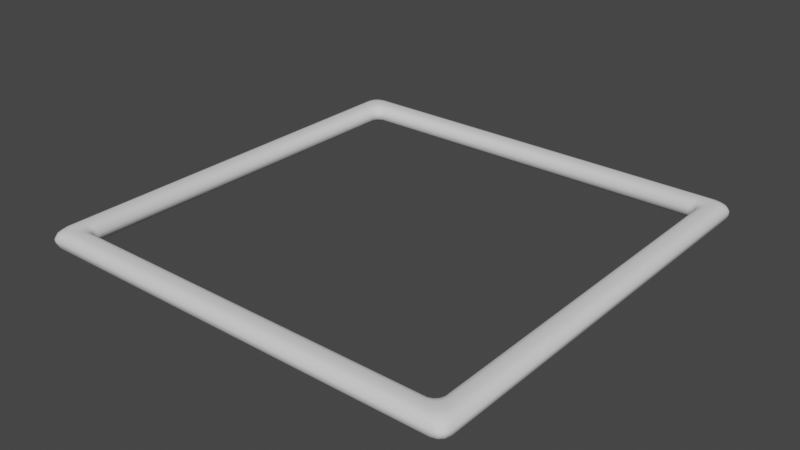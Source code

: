 # Source: Frame.blend  (saved by Blender 2.81.16; exported with 4.5.12 LTS)
import bpy
from mathutils import Matrix  # noqa: F401  (used for matrix-valued properties, if any)

bpy.ops.wm.read_factory_settings(use_empty=True)
scene = bpy.context.scene
scene.name = 'Scene'

# ---- collections
col_collection = bpy.data.collections.new('Collection'); scene.collection.children.link(col_collection)

# ---- world
world_world = bpy.data.worlds.new('World'); scene.world = world_world
world_world.use_nodes = True; world_world.node_tree.nodes.clear()
_N = world_world.node_tree.nodes; _L = world_world.node_tree.links
n0 = _N.new('ShaderNodeOutputWorld'); n0.name = 'World Output'; n0.location = (300, 300)
n1 = _N.new('ShaderNodeBackground'); n1.name = 'Background'; n1.location = (10, 300)
n1.inputs[0].default_value = (0.05088, 0.05088, 0.05088, 1.0)
_L.new(n1.outputs[0], n0.inputs[0])
n0.is_active_output = True
world_world.color = (0.05088, 0.05088, 0.05088)
world_world.use_sun_shadow = False
world_world.sun_shadow_jitter_overblur = 0.0

# ---- meshes
me_plane = bpy.data.meshes.new('Plane')
me_plane.from_pydata([(-1.0, -0.9623, 0.03774), (-0.9623, -0.9089, 0.0), (-0.9089, -0.9623, 0.0), (-0.9623, -1.0, 0.03774), (-0.9944, -0.9453, 0.01928), (-0.9944, -0.9808, 0.03774), (-0.9872, -0.9708, 0.01857), (-0.9543, -0.9351, 0.0), (-0.9807, -0.9259, 0.005558), (-0.9736, -0.9555, 0.005891), (-0.9259, -0.9807, 0.005558), (-0.9351, -0.9543, 0.0), (-0.9555, -0.9736, 0.005891), (-0.9808, -0.9944, 0.03774), (-0.9453, -0.9944, 0.01928), (-0.9708, -0.9872, 0.01857), (0.9623, -1.0, 0.03774), (0.9089, -0.9623, 0.0), (0.9623, -0.9089, 0.0), (1.0, -0.9623, 0.03774), (0.9453, -0.9944, 0.01928), (0.9808, -0.9944, 0.03774), (0.9708, -0.9872, 0.01857), (0.9351, -0.9543, 0.0), (0.9259, -0.9807, 0.005558), (0.9555, -0.9736, 0.005891), (0.9807, -0.9259, 0.005558), (0.9543, -0.9351, 0.0), (0.9736, -0.9555, 0.005891), (0.9944, -0.9808, 0.03774), (0.9944, -0.9453, 0.01928), (0.9872, -0.9708, 0.01857), (-1.0, 0.9623, 0.03774), (-0.9623, 1.0, 0.03774), (-0.9089, 0.9623, 0.0), (-0.9623, 0.9089, 0.0), (-0.9944, 0.9808, 0.03774), (-0.9944, 0.9453, 0.01928), (-0.9872, 0.9708, 0.01857), (-0.9453, 0.9944, 0.01928), (-0.9808, 0.9944, 0.03774), (-0.9708, 0.9872, 0.01857), (-0.9351, 0.9543, 0.0), (-0.9259, 0.9807, 0.005558), (-0.9555, 0.9736, 0.005891), (-0.9807, 0.9259, 0.005558), (-0.9543, 0.9351, 0.0), (-0.9736, 0.9555, 0.005891), (1.0, 0.9623, 0.03774), (0.9623, 0.9089, 0.0), (0.9089, 0.9623, 0.0), (0.9623, 1.0, 0.03774), (0.9944, 0.9453, 0.01928), (0.9944, 0.9808, 0.03774), (0.9872, 0.9708, 0.01857), (0.9543, 0.9351, 0.0), (0.9807, 0.9259, 0.005558), (0.9736, 0.9555, 0.005891), (0.9259, 0.9807, 0.005558), (0.9351, 0.9543, 0.0), (0.9555, 0.9736, 0.005891), (0.9808, 0.9944, 0.03774), (0.9453, 0.9944, 0.01928), (0.9708, 0.9872, 0.01857), (-0.8878, -0.8501, 0.03774), (-0.8501, -0.8878, 0.03774), (-0.8722, -0.9256, 0.0), (-0.9256, -0.8722, 0.0), (-0.8822, -0.8686, 0.03774), (-0.8934, -0.8572, 0.01923), (-0.8873, -0.875, 0.01852), (-0.8572, -0.8934, 0.01923), (-0.8686, -0.8822, 0.03774), (-0.875, -0.8873, 0.01852), (-0.8984, -0.9177, 0.0), (-0.8652, -0.9071, 0.005587), (-0.885, -0.899, 0.005914), (-0.9071, -0.8652, 0.005587), (-0.9177, -0.8984, 0.0), (-0.899, -0.885, 0.005914), (0.8501, -0.8878, 0.03774), (0.8878, -0.8501, 0.03774), (0.9256, -0.8722, 0.0), (0.8722, -0.9256, 0.0), (0.8686, -0.8822, 0.03774), (0.8572, -0.8934, 0.01923), (0.875, -0.8873, 0.01852), (0.8934, -0.8572, 0.01923), (0.8822, -0.8686, 0.03774), (0.8873, -0.875, 0.01852), (0.9177, -0.8984, 0.0), (0.9071, -0.8652, 0.005587), (0.899, -0.885, 0.005914), (0.8652, -0.9071, 0.005587), (0.8984, -0.9177, 0.0), (0.885, -0.899, 0.005914), (-0.8878, 0.8501, 0.03774), (-0.9256, 0.8722, 0.0), (-0.8722, 0.9256, 0.0), (-0.8501, 0.8878, 0.03774), (-0.8934, 0.8572, 0.01923), (-0.8822, 0.8686, 0.03774), (-0.8873, 0.875, 0.01852), (-0.9177, 0.8984, 0.0), (-0.9071, 0.8652, 0.005587), (-0.899, 0.885, 0.005914), (-0.8652, 0.9071, 0.005587), (-0.8984, 0.9177, 0.0), (-0.885, 0.899, 0.005914), (-0.8686, 0.8822, 0.03774), (-0.8572, 0.8934, 0.01923), (-0.875, 0.8873, 0.01852), (0.8878, 0.8501, 0.03774), (0.8501, 0.8878, 0.03774), (0.8722, 0.9256, 0.0), (0.9256, 0.8722, 0.0), (0.8822, 0.8686, 0.03774), (0.8934, 0.8572, 0.01923), (0.8873, 0.875, 0.01852), (0.8572, 0.8934, 0.01923), (0.8686, 0.8822, 0.03774), (0.875, 0.8873, 0.01852), (0.8984, 0.9177, 0.0), (0.8652, 0.9071, 0.005587), (0.885, 0.899, 0.005914), (0.9071, 0.8652, 0.005587), (0.9177, 0.8984, 0.0), (0.899, 0.885, 0.005914), (-1.0, -0.9623, 0.0494), (-0.9623, -1.0, 0.0494), (-0.9089, -0.9623, 0.08713), (-0.9623, -0.9089, 0.08713), (-0.9944, -0.9808, 0.0494), (-0.9944, -0.9453, 0.06786), (-0.9872, -0.9708, 0.06857), (-0.9453, -0.9944, 0.06786), (-0.9808, -0.9944, 0.0494), (-0.9708, -0.9872, 0.06857), (-0.9351, -0.9543, 0.08713), (-0.9259, -0.9807, 0.08158), (-0.9555, -0.9736, 0.08124), (-0.9807, -0.9259, 0.08158), (-0.9543, -0.9351, 0.08713), (-0.9736, -0.9555, 0.08124), (0.9623, -1.0, 0.0494), (1.0, -0.9623, 0.0494), (0.9623, -0.9089, 0.08713), (0.9089, -0.9623, 0.08713), (0.9808, -0.9944, 0.0494), (0.9453, -0.9944, 0.06786), (0.9708, -0.9872, 0.06857), (0.9944, -0.9453, 0.06786), (0.9944, -0.9808, 0.0494), (0.9872, -0.9708, 0.06857), (0.9543, -0.9351, 0.08713), (0.9807, -0.9259, 0.08158), (0.9736, -0.9555, 0.08124), (0.9259, -0.9807, 0.08158), (0.9351, -0.9543, 0.08713), (0.9555, -0.9736, 0.08124), (-1.0, 0.9623, 0.0494), (-0.9623, 0.9089, 0.08713), (-0.9089, 0.9623, 0.08713), (-0.9623, 1.0, 0.0494), (-0.9944, 0.9453, 0.06786), (-0.9944, 0.9808, 0.0494), (-0.9872, 0.9708, 0.06857), (-0.9543, 0.9351, 0.08713), (-0.9807, 0.9259, 0.08158), (-0.9736, 0.9555, 0.08124), (-0.9259, 0.9807, 0.08158), (-0.9351, 0.9543, 0.08713), (-0.9555, 0.9736, 0.08124), (-0.9808, 0.9944, 0.0494), (-0.9453, 0.9944, 0.06786), (-0.9708, 0.9872, 0.06857), (1.0, 0.9623, 0.0494), (0.9623, 1.0, 0.0494), (0.9089, 0.9623, 0.08713), (0.9623, 0.9089, 0.08713), (0.9944, 0.9808, 0.0494), (0.9944, 0.9453, 0.06786), (0.9872, 0.9708, 0.06857), (0.9453, 0.9944, 0.06786), (0.9808, 0.9944, 0.0494), (0.9708, 0.9872, 0.06857), (0.9351, 0.9543, 0.08713), (0.9259, 0.9807, 0.08158), (0.9555, 0.9736, 0.08124), (0.9807, 0.9259, 0.08158), (0.9543, 0.9351, 0.08713), (0.9736, 0.9555, 0.08124), (-0.8878, -0.8501, 0.0494), (-0.9256, -0.8722, 0.08713), (-0.8722, -0.9256, 0.08713), (-0.8501, -0.8878, 0.0494), (-0.8934, -0.8572, 0.0679), (-0.8822, -0.8686, 0.0494), (-0.8873, -0.875, 0.06861), (-0.9177, -0.8984, 0.08713), (-0.9071, -0.8652, 0.08155), (-0.899, -0.885, 0.08122), (-0.8652, -0.9071, 0.08155), (-0.8984, -0.9177, 0.08713), (-0.885, -0.899, 0.08122), (-0.8686, -0.8822, 0.0494), (-0.8572, -0.8934, 0.0679), (-0.875, -0.8873, 0.06861), (0.8501, -0.8878, 0.0494), (0.8722, -0.9256, 0.08713), (0.9256, -0.8722, 0.08713), (0.8878, -0.8501, 0.0494), (0.8572, -0.8934, 0.0679), (0.8686, -0.8822, 0.0494), (0.875, -0.8873, 0.06861), (0.8984, -0.9177, 0.08713), (0.8652, -0.9071, 0.08155), (0.885, -0.899, 0.08122), (0.9071, -0.8652, 0.08155), (0.9177, -0.8984, 0.08713), (0.899, -0.885, 0.08122), (0.8822, -0.8686, 0.0494), (0.8934, -0.8572, 0.0679), (0.8873, -0.875, 0.06861), (-0.8878, 0.8501, 0.0494), (-0.8501, 0.8878, 0.0494), (-0.8722, 0.9256, 0.08713), (-0.9256, 0.8722, 0.08713), (-0.8822, 0.8686, 0.0494), (-0.8934, 0.8572, 0.0679), (-0.8873, 0.875, 0.06861), (-0.8572, 0.8934, 0.0679), (-0.8686, 0.8822, 0.0494), (-0.875, 0.8873, 0.06861), (-0.8984, 0.9177, 0.08713), (-0.8652, 0.9071, 0.08155), (-0.885, 0.899, 0.08122), (-0.9071, 0.8652, 0.08155), (-0.9177, 0.8984, 0.08713), (-0.899, 0.885, 0.08122), (0.8878, 0.8501, 0.0494), (0.9256, 0.8722, 0.08713), (0.8722, 0.9256, 0.08713), (0.8501, 0.8878, 0.0494), (0.8934, 0.8572, 0.0679), (0.8822, 0.8686, 0.0494), (0.8873, 0.875, 0.06861), (0.9177, 0.8984, 0.08713), (0.9071, 0.8652, 0.08155), (0.899, 0.885, 0.08122), (0.8652, 0.9071, 0.08155), (0.8984, 0.9177, 0.08713), (0.885, 0.899, 0.08122), (0.8686, 0.8822, 0.0494), (0.8572, 0.8934, 0.0679), (0.875, 0.8873, 0.06861)], [], [(51, 33, 163, 177), (3, 16, 144, 129), (64, 96, 224, 192), (19, 48, 176, 145), (178, 162, 226, 242), (130, 147, 209, 194), (146, 179, 241, 210), (18, 82, 115, 49), (35, 97, 67, 1), (161, 131, 193, 227), (112, 81, 211, 240), (50, 114, 98, 34), (2, 66, 83, 17), (99, 113, 243, 225), (80, 65, 195, 208), (0, 4, 6, 5), (4, 8, 9, 6), (1, 7, 9, 8), (7, 11, 12, 9), (2, 10, 12, 11), (10, 14, 15, 12), (3, 13, 15, 14), (13, 5, 6, 15), (6, 9, 12, 15), (16, 20, 22, 21), (20, 24, 25, 22), (17, 23, 25, 24), (23, 27, 28, 25), (18, 26, 28, 27), (26, 30, 31, 28), (19, 29, 31, 30), (29, 21, 22, 31), (22, 25, 28, 31), (32, 36, 38, 37), (36, 40, 41, 38), (33, 39, 41, 40), (39, 43, 44, 41), (34, 42, 44, 43), (42, 46, 47, 44), (35, 45, 47, 46), (45, 37, 38, 47), (38, 41, 44, 47), (48, 52, 54, 53), (52, 56, 57, 54), (49, 55, 57, 56), (55, 59, 60, 57), (50, 58, 60, 59), (58, 62, 63, 60), (51, 61, 63, 62), (61, 53, 54, 63), (54, 57, 60, 63), (64, 68, 70, 69), (68, 72, 73, 70), (65, 71, 73, 72), (71, 75, 76, 73), (66, 74, 76, 75), (74, 78, 79, 76), (67, 77, 79, 78), (77, 69, 70, 79), (70, 73, 76, 79), (80, 84, 86, 85), (84, 88, 89, 86), (81, 87, 89, 88), (87, 91, 92, 89), (82, 90, 92, 91), (90, 94, 95, 92), (83, 93, 95, 94), (93, 85, 86, 95), (86, 89, 92, 95), (96, 100, 102, 101), (100, 104, 105, 102), (97, 103, 105, 104), (103, 107, 108, 105), (98, 106, 108, 107), (106, 110, 111, 108), (99, 109, 111, 110), (109, 101, 102, 111), (102, 105, 108, 111), (112, 116, 118, 117), (116, 120, 121, 118), (113, 119, 121, 120), (119, 123, 124, 121), (114, 122, 124, 123), (122, 126, 127, 124), (115, 125, 127, 126), (125, 117, 118, 127), (118, 121, 124, 127), (128, 132, 134, 133), (132, 136, 137, 134), (129, 135, 137, 136), (135, 139, 140, 137), (130, 138, 140, 139), (138, 142, 143, 140), (131, 141, 143, 142), (141, 133, 134, 143), (134, 137, 140, 143), (144, 148, 150, 149), (148, 152, 153, 150), (145, 151, 153, 152), (151, 155, 156, 153), (146, 154, 156, 155), (154, 158, 159, 156), (147, 157, 159, 158), (157, 149, 150, 159), (150, 153, 156, 159), (160, 164, 166, 165), (164, 168, 169, 166), (161, 167, 169, 168), (167, 171, 172, 169), (162, 170, 172, 171), (170, 174, 175, 172), (163, 173, 175, 174), (173, 165, 166, 175), (166, 169, 172, 175), (176, 180, 182, 181), (180, 184, 185, 182), (177, 183, 185, 184), (183, 187, 188, 185), (178, 186, 188, 187), (186, 190, 191, 188), (179, 189, 191, 190), (189, 181, 182, 191), (182, 185, 188, 191), (192, 196, 198, 197), (196, 200, 201, 198), (193, 199, 201, 200), (199, 203, 204, 201), (194, 202, 204, 203), (202, 206, 207, 204), (195, 205, 207, 206), (205, 197, 198, 207), (198, 201, 204, 207), (208, 212, 214, 213), (212, 216, 217, 214), (209, 215, 217, 216), (215, 219, 220, 217), (210, 218, 220, 219), (218, 222, 223, 220), (211, 221, 223, 222), (221, 213, 214, 223), (214, 217, 220, 223), (224, 228, 230, 229), (228, 232, 233, 230), (225, 231, 233, 232), (231, 235, 236, 233), (226, 234, 236, 235), (234, 238, 239, 236), (227, 237, 239, 238), (237, 229, 230, 239), (230, 233, 236, 239), (240, 244, 246, 245), (244, 248, 249, 246), (241, 247, 249, 248), (247, 251, 252, 249), (242, 250, 252, 251), (250, 254, 255, 252), (243, 253, 255, 254), (253, 245, 246, 255), (246, 249, 252, 255), (35, 1, 8, 45), (45, 8, 4, 37), (37, 4, 0, 32), (2, 17, 24, 10), (10, 24, 20, 14), (14, 20, 16, 3), (18, 49, 56, 26), (26, 56, 52, 30), (30, 52, 48, 19), (50, 34, 43, 58), (58, 43, 39, 62), (62, 39, 33, 51), (96, 64, 69, 100), (100, 69, 77, 104), (104, 77, 67, 97), (65, 80, 85, 71), (71, 85, 93, 75), (75, 93, 83, 66), (81, 112, 117, 87), (87, 117, 125, 91), (91, 125, 115, 82), (113, 99, 110, 119), (119, 110, 106, 123), (123, 106, 98, 114), (49, 115, 126, 55), (55, 126, 122, 59), (59, 122, 114, 50), (82, 18, 27, 90), (90, 27, 23, 94), (94, 23, 17, 83), (1, 67, 78, 7), (7, 78, 74, 11), (11, 74, 66, 2), (97, 35, 46, 103), (103, 46, 42, 107), (107, 42, 34, 98), (160, 128, 133, 164), (164, 133, 141, 168), (168, 141, 131, 161), (129, 144, 149, 135), (135, 149, 157, 139), (139, 157, 147, 130), (145, 176, 181, 151), (151, 181, 189, 155), (155, 189, 179, 146), (177, 163, 174, 183), (183, 174, 170, 187), (187, 170, 162, 178), (227, 193, 200, 237), (237, 200, 196, 229), (229, 196, 192, 224), (194, 209, 216, 202), (202, 216, 212, 206), (206, 212, 208, 195), (210, 241, 248, 218), (218, 248, 244, 222), (222, 244, 240, 211), (242, 226, 235, 250), (250, 235, 231, 254), (254, 231, 225, 243), (178, 242, 251, 186), (186, 251, 247, 190), (190, 247, 241, 179), (209, 147, 158, 215), (215, 158, 154, 219), (219, 154, 146, 210), (130, 194, 203, 138), (138, 203, 199, 142), (142, 199, 193, 131), (226, 162, 171, 234), (234, 171, 167, 238), (238, 167, 161, 227), (51, 177, 184, 61), (61, 184, 180, 53), (53, 180, 176, 48), (144, 16, 21, 148), (148, 21, 29, 152), (152, 29, 19, 145), (3, 129, 136, 13), (13, 136, 132, 5), (5, 132, 128, 0), (163, 33, 40, 173), (173, 40, 36, 165), (165, 36, 32, 160), (112, 240, 245, 116), (116, 245, 253, 120), (120, 253, 243, 113), (224, 96, 101, 228), (228, 101, 109, 232), (232, 109, 99, 225), (64, 192, 197, 68), (68, 197, 205, 72), (72, 205, 195, 65), (211, 81, 88, 221), (221, 88, 84, 213), (213, 84, 80, 208), (32, 0, 128, 160)])
me_plane.polygons.foreach_set('use_smooth', [True] * 256)
_uv = me_plane.uv_layers.new(name='UVMap')
_uv.uv.foreach_set('vector', [0.0, 0.0, 0.0, 0.0, 0.0, 0.0, 0.0, 0.0, 0.0, 0.0, 0.0, 0.0, 0.0, 0.0, 0.0, 0.0, 0.0, 0.0, 0.0, 0.0, 0.0, 0.0, 0.0, 0.0, 0.0, 0.0, 0.0, 0.0, 0.0, 0.0, 0.0, 0.0, 0.0, 0.0, 0.0, 0.0, 0.0, 0.0, 0.0, 0.0, 0.0, 0.0, 0.0, 0.0, 0.0, 0.0, 0.0, 0.0, 0.0, 0.0, 0.0, 0.0, 0.0, 0.0, 0.0, 0.0, 0.0, 0.0, 0.0, 0.0, 0.0, 0.0, 0.0, 0.0, 0.0, 0.0, 0.0, 0.0, 0.0, 0.0, 0.0, 0.0, 0.0, 0.0, 0.0, 0.0, 0.0, 0.0, 0.0, 0.0, 0.0, 0.0, 0.0, 0.0, 0.0, 0.0, 0.0, 0.0, 0.0, 0.0, 0.0, 0.0, 0.0, 0.0, 0.0, 0.0, 0.0, 0.0, 0.0, 0.0, 0.0, 0.0, 0.0, 0.0, 0.0, 0.0, 0.0, 0.0, 0.0, 0.0, 0.0, 0.0, 0.0, 0.0, 0.0, 0.0, 0.0, 0.0, 0.0, 0.0, 0.0, 0.01887, 0.002779, 0.02736, 0.006422, 0.01459, 0.0028, 0.009607, 0.002779, 0.02736, 0.009639, 0.03706, 0.01321, 0.02225, 0.006422, 0.01459, 0.01887, 0.04555, 0.02283, 0.03246, 0.01321, 0.02225, 0.009639, 0.03706, 0.02283, 0.03246, 0.03246, 0.02283, 0.02225, 0.01321, 0.01321, 0.02225, 0.04555, 0.01887, 0.03706, 0.009639, 0.02225, 0.01321, 0.03246, 0.02283, 0.03706, 0.009639, 0.02736, 0.002779, 0.01459, 0.006422, 0.02225, 0.01321, 0.01887, 0.0, 0.009607, 0.0028, 0.01459, 0.006422, 0.02736, 0.002779, 0.009607, 0.0028, 0.0028, 0.009607, 0.006422, 0.01459, 0.01459, 0.006422, 0.006422, 0.01459, 0.01321, 0.02225, 0.02225, 0.01321, 0.01459, 0.006422, 0.9811, 0.0, 0.9726, 0.002779, 0.9854, 0.006422, 0.9904, 0.0028, 0.9726, 0.002779, 0.9629, 0.009639, 0.9777, 0.01321, 0.9854, 0.006422, 0.9544, 0.01887, 0.9675, 0.02283, 0.9777, 0.01321, 0.9629, 0.009639, 0.9675, 0.02283, 0.9772, 0.03246, 0.9868, 0.02225, 0.9777, 0.01321, 0.9811, 0.04555, 0.9904, 0.03706, 0.9868, 0.02225, 0.9772, 0.03246, 0.9904, 0.03706, 0.9972, 0.02736, 0.9936, 0.01459, 0.9868, 0.02225, 1.0, 0.01887, 0.9972, 0.009607, 0.9936, 0.01459, 0.9972, 0.02736, 0.9972, 0.009607, 0.9904, 0.0028, 0.9854, 0.006422, 0.9936, 0.01459, 0.9854, 0.006422, 0.9777, 0.01321, 0.9868, 0.02225, 0.9936, 0.01459, 0.0, 0.9811, 0.0028, 0.9904, 0.006422, 0.9854, 0.002779, 0.9726, 0.0028, 0.9904, 0.009607, 0.9972, 0.01459, 0.9936, 0.006422, 0.9854, 0.01887, 1.0, 0.02736, 0.9972, 0.01459, 0.9936, 0.009607, 0.9972, 0.02736, 0.9972, 0.03706, 0.9904, 0.02225, 0.9868, 0.01459, 0.9936, 0.04555, 0.9811, 0.03246, 0.9772, 0.02225, 0.9868, 0.03706, 0.9904, 0.03246, 0.9772, 0.02283, 0.9675, 0.01321, 0.9777, 0.02225, 0.9868, 0.01887, 0.9544, 0.009639, 0.9629, 0.01321, 0.9777, 0.02283, 0.9675, 0.009639, 0.9629, 0.002779, 0.9726, 0.006422, 0.9854, 0.01321, 0.9777, 0.006422, 0.9854, 0.01459, 0.9936, 0.02225, 0.9868, 0.01321, 0.9777, 1.0, 0.9811, 0.9972, 0.9726, 0.9936, 0.9854, 0.9972, 0.9904, 0.9972, 0.9726, 0.9904, 0.9629, 0.9868, 0.9777, 0.9936, 0.9854, 0.9811, 0.9544, 0.9772, 0.9675, 0.9868, 0.9777, 0.9904, 0.9629, 0.9772, 0.9675, 0.9675, 0.9772, 0.9777, 0.9868, 0.9868, 0.9777, 0.9544, 0.9811, 0.9629, 0.9904, 0.9777, 0.9868, 0.9675, 0.9772, 0.9629, 0.9904, 0.9726, 0.9972, 0.9854, 0.9936, 0.9777, 0.9868, 0.9811, 1.0, 0.9904, 0.9972, 0.9854, 0.9936, 0.9726, 0.9972, 0.9904, 0.9972, 0.9972, 0.9904, 0.9936, 0.9854, 0.9854, 0.9936, 0.9936, 0.9854, 0.9868, 0.9777, 0.9777, 0.9868, 0.9854, 0.9936, 0.05608, 0.07495, 0.05888, 0.06569, 0.05635, 0.06249, 0.05329, 0.07142, 0.05888, 0.06569, 0.06569, 0.05888, 0.06249, 0.05635, 0.05635, 0.06249, 0.07495, 0.05608, 0.07142, 0.05329, 0.06249, 0.05635, 0.06569, 0.05888, 0.07142, 0.05329, 0.06742, 0.04646, 0.05751, 0.05049, 0.06249, 0.05635, 0.0639, 0.03721, 0.0508, 0.04117, 0.05751, 0.05049, 0.06742, 0.04646, 0.0508, 0.04117, 0.04117, 0.0508, 0.05049, 0.05751, 0.05751, 0.05049, 0.03721, 0.0639, 0.04646, 0.06742, 0.05049, 0.05751, 0.04117, 0.0508, 0.04646, 0.06742, 0.05329, 0.07142, 0.05635, 0.06249, 0.05049, 0.05751, 0.05635, 0.06249, 0.06249, 0.05635, 0.05751, 0.05049, 0.05049, 0.05751, 0.9251, 0.05608, 0.9343, 0.05888, 0.9375, 0.05635, 0.9286, 0.05329, 0.9343, 0.05888, 0.9411, 0.06569, 0.9437, 0.06249, 0.9375, 0.05635, 0.9439, 0.07495, 0.9467, 0.07142, 0.9437, 0.06249, 0.9411, 0.06569, 0.9467, 0.07142, 0.9535, 0.06742, 0.9495, 0.05751, 0.9437, 0.06249, 0.9628, 0.0639, 0.9588, 0.0508, 0.9495, 0.05751, 0.9535, 0.06742, 0.9588, 0.0508, 0.9492, 0.04117, 0.9425, 0.05049, 0.9495, 0.05751, 0.9361, 0.03721, 0.9326, 0.04646, 0.9425, 0.05049, 0.9492, 0.04117, 0.9326, 0.04646, 0.9286, 0.05329, 0.9375, 0.05635, 0.9425, 0.05049, 0.9375, 0.05635, 0.9437, 0.06249, 0.9495, 0.05751, 0.9425, 0.05049, 0.05608, 0.9251, 0.05329, 0.9286, 0.05635, 0.9375, 0.05888, 0.9343, 0.05329, 0.9286, 0.04646, 0.9326, 0.05049, 0.9425, 0.05635, 0.9375, 0.03721, 0.9361, 0.04117, 0.9492, 0.05049, 0.9425, 0.04646, 0.9326, 0.04117, 0.9492, 0.0508, 0.9588, 0.05751, 0.9495, 0.05049, 0.9425, 0.0639, 0.9628, 0.06742, 0.9535, 0.05751, 0.9495, 0.0508, 0.9588, 0.06742, 0.9535, 0.07142, 0.9467, 0.06249, 0.9437, 0.05751, 0.9495, 0.07495, 0.9439, 0.06569, 0.9411, 0.06249, 0.9437, 0.07142, 0.9467, 0.06569, 0.9411, 0.05888, 0.9343, 0.05635, 0.9375, 0.06249, 0.9437, 0.05635, 0.9375, 0.05049, 0.9425, 0.05751, 0.9495, 0.06249, 0.9437, 0.9439, 0.9251, 0.9411, 0.9343, 0.9437, 0.9375, 0.9467, 0.9286, 0.9411, 0.9343, 0.9343, 0.9411, 0.9375, 0.9437, 0.9437, 0.9375, 0.9251, 0.9439, 0.9286, 0.9467, 0.9375, 0.9437, 0.9343, 0.9411, 0.9286, 0.9467, 0.9326, 0.9535, 0.9425, 0.9495, 0.9375, 0.9437, 0.9361, 0.9628, 0.9492, 0.9588, 0.9425, 0.9495, 0.9326, 0.9535, 0.9492, 0.9588, 0.9588, 0.9492, 0.9495, 0.9425, 0.9425, 0.9495, 0.9628, 0.9361, 0.9535, 0.9326, 0.9495, 0.9425, 0.9588, 0.9492, 0.9535, 0.9326, 0.9467, 0.9286, 0.9437, 0.9375, 0.9495, 0.9425, 0.9437, 0.9375, 0.9375, 0.9437, 0.9425, 0.9495, 0.9495, 0.9425, 0.0, 0.01887, 0.0028, 0.009607, 0.006422, 0.01459, 0.002779, 0.02736, 0.0028, 0.009607, 0.009607, 0.0028, 0.01459, 0.006422, 0.006422, 0.01459, 0.01887, 0.0, 0.02736, 0.002779, 0.01459, 0.006422, 0.009607, 0.0028, 0.02736, 0.002779, 0.03706, 0.009639, 0.02225, 0.01321, 0.01459, 0.006422, 0.04555, 0.01887, 0.03246, 0.02283, 0.02225, 0.01321, 0.03706, 0.009639, 0.03246, 0.02283, 0.02283, 0.03246, 0.01321, 0.02225, 0.02225, 0.01321, 0.01887, 0.04555, 0.009639, 0.03706, 0.01321, 0.02225, 0.02283, 0.03246, 0.009639, 0.03706, 0.002779, 0.02736, 0.006422, 0.01459, 0.01321, 0.02225, 0.006422, 0.01459, 0.01459, 0.006422, 0.02225, 0.01321, 0.01321, 0.02225, 0.9811, 0.0, 0.9904, 0.0028, 0.9854, 0.006422, 0.9726, 0.002779, 0.9904, 0.0028, 0.9972, 0.009607, 0.9936, 0.01459, 0.9854, 0.006422, 1.0, 0.01887, 0.9972, 0.02736, 0.9936, 0.01459, 0.9972, 0.009607, 0.9972, 0.02736, 0.9904, 0.03706, 0.9868, 0.02225, 0.9936, 0.01459, 0.9811, 0.04555, 0.9772, 0.03246, 0.9868, 0.02225, 0.9904, 0.03706, 0.9772, 0.03246, 0.9675, 0.02283, 0.9777, 0.01321, 0.9868, 0.02225, 0.9544, 0.01887, 0.9629, 0.009639, 0.9777, 0.01321, 0.9675, 0.02283, 0.9629, 0.009639, 0.9726, 0.002779, 0.9854, 0.006422, 0.9777, 0.01321, 0.9854, 0.006422, 0.9936, 0.01459, 0.9868, 0.02225, 0.9777, 0.01321, 0.0, 0.9811, 0.002779, 0.9726, 0.006422, 0.9854, 0.0028, 0.9904, 0.002779, 0.9726, 0.009639, 0.9629, 0.01321, 0.9777, 0.006422, 0.9854, 0.01887, 0.9544, 0.02283, 0.9675, 0.01321, 0.9777, 0.009639, 0.9629, 0.02283, 0.9675, 0.03246, 0.9772, 0.02225, 0.9868, 0.01321, 0.9777, 0.04555, 0.9811, 0.03706, 0.9904, 0.02225, 0.9868, 0.03246, 0.9772, 0.03706, 0.9904, 0.02736, 0.9972, 0.01459, 0.9936, 0.02225, 0.9868, 0.01887, 1.0, 0.009607, 0.9972, 0.01459, 0.9936, 0.02736, 0.9972, 0.009607, 0.9972, 0.0028, 0.9904, 0.006422, 0.9854, 0.01459, 0.9936, 0.006422, 0.9854, 0.01321, 0.9777, 0.02225, 0.9868, 0.01459, 0.9936, 1.0, 0.9811, 0.9972, 0.9904, 0.9936, 0.9854, 0.9972, 0.9726, 0.9972, 0.9904, 0.9904, 0.9972, 0.9854, 0.9936, 0.9936, 0.9854, 0.9811, 1.0, 0.9726, 0.9972, 0.9854, 0.9936, 0.9904, 0.9972, 0.9726, 0.9972, 0.9629, 0.9904, 0.9777, 0.9868, 0.9854, 0.9936, 0.9544, 0.9811, 0.9675, 0.9772, 0.9777, 0.9868, 0.9629, 0.9904, 0.9675, 0.9772, 0.9772, 0.9675, 0.9868, 0.9777, 0.9777, 0.9868, 0.9811, 0.9544, 0.9904, 0.9629, 0.9868, 0.9777, 0.9772, 0.9675, 0.9904, 0.9629, 0.9972, 0.9726, 0.9936, 0.9854, 0.9868, 0.9777, 0.9936, 0.9854, 0.9854, 0.9936, 0.9777, 0.9868, 0.9868, 0.9777, 0.05608, 0.07495, 0.05329, 0.07142, 0.05635, 0.06249, 0.05888, 0.06569, 0.05329, 0.07142, 0.04646, 0.06742, 0.05049, 0.05751, 0.05635, 0.06249, 0.03721, 0.0639, 0.04117, 0.0508, 0.05049, 0.05751, 0.04646, 0.06742, 0.04117, 0.0508, 0.0508, 0.04117, 0.05751, 0.05049, 0.05049, 0.05751, 0.0639, 0.03721, 0.06742, 0.04646, 0.05751, 0.05049, 0.0508, 0.04117, 0.06742, 0.04646, 0.07142, 0.05329, 0.06249, 0.05635, 0.05751, 0.05049, 0.07495, 0.05608, 0.06569, 0.05888, 0.06249, 0.05635, 0.07142, 0.05329, 0.06569, 0.05888, 0.05888, 0.06569, 0.05635, 0.06249, 0.06249, 0.05635, 0.05635, 0.06249, 0.05049, 0.05751, 0.05751, 0.05049, 0.06249, 0.05635, 0.9251, 0.05608, 0.9286, 0.05329, 0.9375, 0.05635, 0.9343, 0.05888, 0.9286, 0.05329, 0.9326, 0.04646, 0.9425, 0.05049, 0.9375, 0.05635, 0.9361, 0.03721, 0.9492, 0.04117, 0.9425, 0.05049, 0.9326, 0.04646, 0.9492, 0.04117, 0.9588, 0.0508, 0.9495, 0.05751, 0.9425, 0.05049, 0.9628, 0.0639, 0.9535, 0.06742, 0.9495, 0.05751, 0.9588, 0.0508, 0.9535, 0.06742, 0.9467, 0.07142, 0.9437, 0.06249, 0.9495, 0.05751, 0.9439, 0.07495, 0.9411, 0.06569, 0.9437, 0.06249, 0.9467, 0.07142, 0.9411, 0.06569, 0.9343, 0.05888, 0.9375, 0.05635, 0.9437, 0.06249, 0.9375, 0.05635, 0.9425, 0.05049, 0.9495, 0.05751, 0.9437, 0.06249, 0.05608, 0.9251, 0.05888, 0.9343, 0.05635, 0.9375, 0.05329, 0.9286, 0.05888, 0.9343, 0.06569, 0.9411, 0.06249, 0.9437, 0.05635, 0.9375, 0.07495, 0.9439, 0.07142, 0.9467, 0.06249, 0.9437, 0.06569, 0.9411, 0.07142, 0.9467, 0.06742, 0.9535, 0.05751, 0.9495, 0.06249, 0.9437, 0.0639, 0.9628, 0.0508, 0.9588, 0.05751, 0.9495, 0.06742, 0.9535, 0.0508, 0.9588, 0.04117, 0.9492, 0.05049, 0.9425, 0.05751, 0.9495, 0.03721, 0.9361, 0.04646, 0.9326, 0.05049, 0.9425, 0.04117, 0.9492, 0.04646, 0.9326, 0.05329, 0.9286, 0.05635, 0.9375, 0.05049, 0.9425, 0.05635, 0.9375, 0.06249, 0.9437, 0.05751, 0.9495, 0.05049, 0.9425, 0.9439, 0.9251, 0.9467, 0.9286, 0.9437, 0.9375, 0.9411, 0.9343, 0.9467, 0.9286, 0.9535, 0.9326, 0.9495, 0.9425, 0.9437, 0.9375, 0.9628, 0.9361, 0.9588, 0.9492, 0.9495, 0.9425, 0.9535, 0.9326, 0.9588, 0.9492, 0.9492, 0.9588, 0.9425, 0.9495, 0.9495, 0.9425, 0.9361, 0.9628, 0.9326, 0.9535, 0.9425, 0.9495, 0.9492, 0.9588, 0.9326, 0.9535, 0.9286, 0.9467, 0.9375, 0.9437, 0.9425, 0.9495, 0.9251, 0.9439, 0.9343, 0.9411, 0.9375, 0.9437, 0.9286, 0.9467, 0.9343, 0.9411, 0.9411, 0.9343, 0.9437, 0.9375, 0.9375, 0.9437, 0.9437, 0.9375, 0.9495, 0.9425, 0.9425, 0.9495, 0.9375, 0.9437, 0.01887, 0.9544, 0.01887, 0.04555, 0.009639, 0.03706, 0.009639, 0.9629, 0.009639, 0.9629, 0.009639, 0.03706, 0.002779, 0.02736, 0.002779, 0.9726, 0.002779, 0.9726, 0.002779, 0.02736, 0.0, 0.01887, 0.0, 0.9811, 0.04555, 0.01887, 0.9544, 0.01887, 0.9629, 0.009639, 0.03706, 0.009639, 0.03706, 0.009639, 0.9629, 0.009639, 0.9726, 0.002779, 0.02736, 0.002779, 0.02736, 0.002779, 0.9726, 0.002779, 0.9811, 0.0, 0.01887, 0.0, 0.9811, 0.04555, 0.9811, 0.9544, 0.9904, 0.9629, 0.9904, 0.03706, 0.9904, 0.03706, 0.9904, 0.9629, 0.9972, 0.9726, 0.9972, 0.02736, 0.9972, 0.02736, 0.9972, 0.9726, 1.0, 0.9811, 1.0, 0.01887, 0.9544, 0.9811, 0.04555, 0.9811, 0.03706, 0.9904, 0.9629, 0.9904, 0.9629, 0.9904, 0.03706, 0.9904, 0.02736, 0.9972, 0.9726, 0.9972, 0.9726, 0.9972, 0.02736, 0.9972, 0.01887, 1.0, 0.9811, 1.0, 0.05608, 0.9251, 0.05608, 0.07495, 0.05329, 0.07142, 0.05329, 0.9286, 0.05329, 0.9286, 0.05329, 0.07142, 0.04646, 0.06742, 0.04646, 0.9326, 0.04646, 0.9326, 0.04646, 0.06742, 0.03721, 0.0639, 0.03721, 0.9361, 0.07495, 0.05608, 0.9251, 0.05608, 0.9286, 0.05329, 0.07142, 0.05329, 0.07142, 0.05329, 0.9286, 0.05329, 0.9326, 0.04646, 0.06742, 0.04646, 0.06742, 0.04646, 0.9326, 0.04646, 0.9361, 0.03721, 0.0639, 0.03721, 0.9439, 0.07495, 0.9439, 0.9251, 0.9467, 0.9286, 0.9467, 0.07142, 0.9467, 0.07142, 0.9467, 0.9286, 0.9535, 0.9326, 0.9535, 0.06742, 0.9535, 0.06742, 0.9535, 0.9326, 0.9628, 0.9361, 0.9628, 0.0639, 0.9251, 0.9439, 0.07495, 0.9439, 0.07142, 0.9467, 0.9286, 0.9467, 0.9286, 0.9467, 0.07142, 0.9467, 0.06742, 0.9535, 0.9326, 0.9535, 0.9326, 0.9535, 0.06742, 0.9535, 0.0639, 0.9628, 0.9361, 0.9628, 0.9811, 0.9544, 0.9628, 0.9361, 0.9588, 0.9492, 0.9772, 0.9675, 0.9772, 0.9675, 0.9588, 0.9492, 0.9492, 0.9588, 0.9675, 0.9772, 0.9675, 0.9772, 0.9492, 0.9588, 0.9361, 0.9628, 0.9544, 0.9811, 0.9628, 0.0639, 0.9811, 0.04555, 0.9772, 0.03246, 0.9588, 0.0508, 0.9588, 0.0508, 0.9772, 0.03246, 0.9675, 0.02283, 0.9492, 0.04117, 0.9492, 0.04117, 0.9675, 0.02283, 0.9544, 0.01887, 0.9361, 0.03721, 0.01887, 0.04555, 0.03721, 0.0639, 0.04117, 0.0508, 0.02283, 0.03246, 0.02283, 0.03246, 0.04117, 0.0508, 0.0508, 0.04117, 0.03246, 0.02283, 0.03246, 0.02283, 0.0508, 0.04117, 0.0639, 0.03721, 0.04555, 0.01887, 0.03721, 0.9361, 0.01887, 0.9544, 0.02283, 0.9675, 0.04117, 0.9492, 0.04117, 0.9492, 0.02283, 0.9675, 0.03246, 0.9772, 0.0508, 0.9588, 0.0508, 0.9588, 0.03246, 0.9772, 0.04555, 0.9811, 0.0639, 0.9628, 0.0, 0.9811, 0.0, 0.01887, 0.002779, 0.02736, 0.002779, 0.9726, 0.002779, 0.9726, 0.002779, 0.02736, 0.009639, 0.03706, 0.009639, 0.9629, 0.009639, 0.9629, 0.009639, 0.03706, 0.01887, 0.04555, 0.01887, 0.9544, 0.01887, 0.0, 0.9811, 0.0, 0.9726, 0.002779, 0.02736, 0.002779, 0.02736, 0.002779, 0.9726, 0.002779, 0.9629, 0.009639, 0.03706, 0.009639, 0.03706, 0.009639, 0.9629, 0.009639, 0.9544, 0.01887, 0.04555, 0.01887, 1.0, 0.01887, 1.0, 0.9811, 0.9972, 0.9726, 0.9972, 0.02736, 0.9972, 0.02736, 0.9972, 0.9726, 0.9904, 0.9629, 0.9904, 0.03706, 0.9904, 0.03706, 0.9904, 0.9629, 0.9811, 0.9544, 0.9811, 0.04555, 0.9811, 1.0, 0.01887, 1.0, 0.02736, 0.9972, 0.9726, 0.9972, 0.9726, 0.9972, 0.02736, 0.9972, 0.03706, 0.9904, 0.9629, 0.9904, 0.9629, 0.9904, 0.03706, 0.9904, 0.04555, 0.9811, 0.9544, 0.9811, 0.03721, 0.9361, 0.03721, 0.0639, 0.04646, 0.06742, 0.04646, 0.9326, 0.04646, 0.9326, 0.04646, 0.06742, 0.05329, 0.07142, 0.05329, 0.9286, 0.05329, 0.9286, 0.05329, 0.07142, 0.05608, 0.07495, 0.05608, 0.9251, 0.0639, 0.03721, 0.9361, 0.03721, 0.9326, 0.04646, 0.06742, 0.04646, 0.06742, 0.04646, 0.9326, 0.04646, 0.9286, 0.05329, 0.07142, 0.05329, 0.07142, 0.05329, 0.9286, 0.05329, 0.9251, 0.05608, 0.07495, 0.05608, 0.9628, 0.0639, 0.9628, 0.9361, 0.9535, 0.9326, 0.9535, 0.06742, 0.9535, 0.06742, 0.9535, 0.9326, 0.9467, 0.9286, 0.9467, 0.07142, 0.9467, 0.07142, 0.9467, 0.9286, 0.9439, 0.9251, 0.9439, 0.07495, 0.9361, 0.9628, 0.0639, 0.9628, 0.06742, 0.9535, 0.9326, 0.9535, 0.9326, 0.9535, 0.06742, 0.9535, 0.07142, 0.9467, 0.9286, 0.9467, 0.9286, 0.9467, 0.07142, 0.9467, 0.07495, 0.9439, 0.9251, 0.9439, 0.9544, 0.9811, 0.9361, 0.9628, 0.9492, 0.9588, 0.9675, 0.9772, 0.9675, 0.9772, 0.9492, 0.9588, 0.9588, 0.9492, 0.9772, 0.9675, 0.9772, 0.9675, 0.9588, 0.9492, 0.9628, 0.9361, 0.9811, 0.9544, 0.9361, 0.03721, 0.9544, 0.01887, 0.9675, 0.02283, 0.9492, 0.04117, 0.9492, 0.04117, 0.9675, 0.02283, 0.9772, 0.03246, 0.9588, 0.0508, 0.9588, 0.0508, 0.9772, 0.03246, 0.9811, 0.04555, 0.9628, 0.0639, 0.04555, 0.01887, 0.0639, 0.03721, 0.0508, 0.04117, 0.03246, 0.02283, 0.03246, 0.02283, 0.0508, 0.04117, 0.04117, 0.0508, 0.02283, 0.03246, 0.02283, 0.03246, 0.04117, 0.0508, 0.03721, 0.0639, 0.01887, 0.04555, 0.0639, 0.9628, 0.04555, 0.9811, 0.03246, 0.9772, 0.0508, 0.9588, 0.0508, 0.9588, 0.03246, 0.9772, 0.02283, 0.9675, 0.04117, 0.9492, 0.04117, 0.9492, 0.02283, 0.9675, 0.01887, 0.9544, 0.03721, 0.9361, 0.9811, 1.0, 0.9811, 1.0, 0.9904, 0.9972, 0.9904, 0.9972, 0.9904, 0.9972, 0.9904, 0.9972, 0.9972, 0.9904, 0.9972, 0.9904, 0.9972, 0.9904, 0.9972, 0.9904, 1.0, 0.9811, 1.0, 0.9811, 0.9811, 0.0, 0.9811, 0.0, 0.9904, 0.0028, 0.9904, 0.0028, 0.9904, 0.0028, 0.9904, 0.0028, 0.9972, 0.009607, 0.9972, 0.009607, 0.9972, 0.009607, 0.9972, 0.009607, 1.0, 0.01887, 1.0, 0.01887, 0.01887, 0.0, 0.01887, 0.0, 0.009607, 0.0028, 0.009607, 0.0028, 0.009607, 0.0028, 0.009607, 0.0028, 0.0028, 0.009607, 0.0028, 0.009607, 0.0028, 0.009607, 0.0028, 0.009607, 0.0, 0.01887, 0.0, 0.01887, 0.01887, 1.0, 0.01887, 1.0, 0.009607, 0.9972, 0.009607, 0.9972, 0.009607, 0.9972, 0.009607, 0.9972, 0.0028, 0.9904, 0.0028, 0.9904, 0.0028, 0.9904, 0.0028, 0.9904, 0.0, 0.9811, 0.0, 0.9811, 0.9439, 0.9251, 0.9439, 0.9251, 0.9411, 0.9343, 0.9411, 0.9343, 0.9411, 0.9343, 0.9411, 0.9343, 0.9343, 0.9411, 0.9343, 0.9411, 0.9343, 0.9411, 0.9343, 0.9411, 0.9251, 0.9439, 0.9251, 0.9439, 0.05608, 0.9251, 0.05608, 0.9251, 0.05888, 0.9343, 0.05888, 0.9343, 0.05888, 0.9343, 0.05888, 0.9343, 0.06569, 0.9411, 0.06569, 0.9411, 0.06569, 0.9411, 0.06569, 0.9411, 0.07495, 0.9439, 0.07495, 0.9439, 0.05608, 0.07495, 0.05608, 0.07495, 0.05888, 0.06569, 0.05888, 0.06569, 0.05888, 0.06569, 0.05888, 0.06569, 0.06569, 0.05888, 0.06569, 0.05888, 0.06569, 0.05888, 0.06569, 0.05888, 0.07495, 0.05608, 0.07495, 0.05608, 0.9439, 0.07495, 0.9439, 0.07495, 0.9411, 0.06569, 0.9411, 0.06569, 0.9411, 0.06569, 0.9411, 0.06569, 0.9343, 0.05888, 0.9343, 0.05888, 0.9343, 0.05888, 0.9343, 0.05888, 0.9251, 0.05608, 0.9251, 0.05608, 0.0, 0.0, 0.0, 0.0, 0.0, 0.0, 0.0, 0.0])
me_plane.use_remesh_fix_poles = True
me_plane.use_remesh_preserve_attributes = False
me_plane.use_mirror_vertex_groups = False
me_plane.update()

# ---- objects
ob_plane = bpy.data.objects.new('Plane', me_plane)

# ---- transforms, parenting, visibility, modifiers, constraints
ob_plane.location = (0.0, 0.0, 0.0)
ob_plane.lineart.crease_threshold = 0.0

# ---- collection membership
col_collection.objects.link(ob_plane)

# ---- scene / render settings (as saved in the file)
scene.frame_start = 1; scene.frame_end = 250; scene.frame_set(1)
scene.render.engine = 'BLENDER_EEVEE_NEXT'
scene.cycles.use_denoising = False
scene.cycles.samples = 128
scene.cycles.sampling_pattern = 'TABULATED_SOBOL'
scene.cycles.use_adaptive_sampling = False
scene.cycles.use_light_tree = False
scene.view_settings.view_transform = 'Filmic'
bpy.context.view_layer.update()

# ---- added for rendering (the .blend has no active camera and no usable light): camera, sun
cam_auto = bpy.data.cameras.new('AutoCamera')
cam_auto.lens = 50.0
cam_auto.sensor_width = 36.0
cam_auto.clip_end = 1000.0
ob_auto_camera = bpy.data.objects.new('AutoCamera', cam_auto)
scene.collection.objects.link(ob_auto_camera)
ob_auto_camera.location = (2.61817, -3.14181, 2.1381)
ob_auto_camera.rotation_euler = (1.09748, -7.21219e-08, 0.694738)
scene.camera = ob_auto_camera
light_auto_sun = bpy.data.lights.new('AutoSun', 'SUN')
light_auto_sun.energy = 3.0
light_auto_sun.angle = 0.0523599
ob_auto_sun = bpy.data.objects.new('AutoSun', light_auto_sun)
scene.collection.objects.link(ob_auto_sun)
ob_auto_sun.rotation_euler = (0.872665, 0.174533, 0.523599)
bpy.context.view_layer.update()
